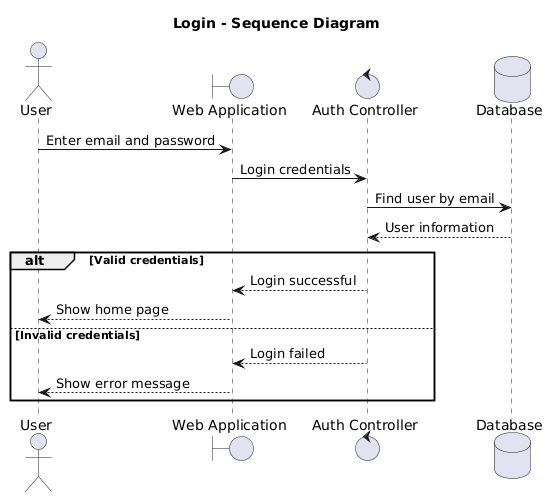

The diagram above was rendered by PlantUML. Its source (embedded in the PNG):
@startuml
title Login - Sequence Diagram

actor User
boundary "Web Application" as Web
control "Auth Controller" as Auth
database "Database" as DB

User -> Web: Enter email and password
Web -> Auth: Login credentials
Auth -> DB: Find user by email
DB --> Auth: User information

alt Valid credentials
  Auth --> Web: Login successful
  Web --> User: Show home page
else Invalid credentials
  Auth --> Web: Login failed
  Web --> User: Show error message
end
@enduml